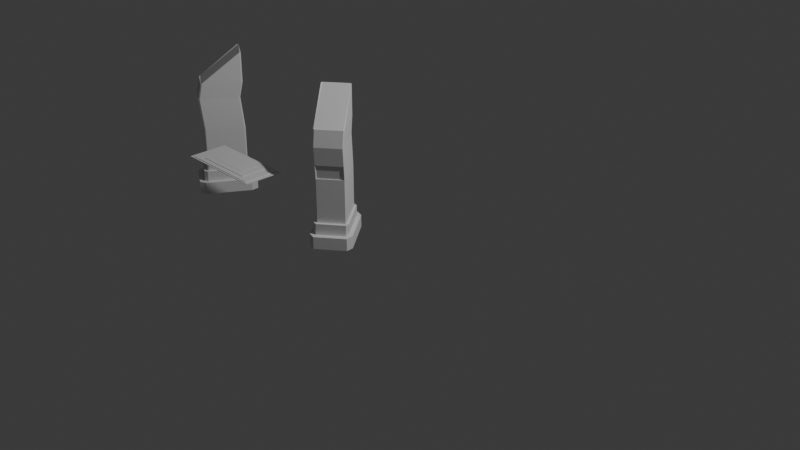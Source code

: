 # Source: Altar.blend  (saved by Blender 4.5.91; exported with 4.5.12 LTS)
import bpy
from mathutils import Matrix  # noqa: F401  (used for matrix-valued properties, if any)

bpy.ops.wm.read_factory_settings(use_empty=True)
scene = bpy.context.scene
scene.name = 'Scene'

# ---- collections
col_collection = bpy.data.collections.new('Collection'); scene.collection.children.link(col_collection)

# ---- world
world_world = bpy.data.worlds.new('World'); scene.world = world_world
world_world.use_nodes = True; world_world.node_tree.nodes.clear()
_N = world_world.node_tree.nodes; _L = world_world.node_tree.links
n0 = _N.new('ShaderNodeOutputWorld'); n0.name = 'World Output'; n0.location = (200, 100)
n1 = _N.new('ShaderNodeBackground'); n1.name = 'Background'; n1.location = (-200, 100)
n1.inputs[0].default_value = (0.05088, 0.05088, 0.05088, 1.0)
_L.new(n1.outputs[0], n0.inputs[0])
n0.is_active_output = True
world_world.color = (0.05088, 0.05088, 0.05088)
world_world.sun_shadow_jitter_overblur = 0.0

# ---- cameras
cam_camera = bpy.data.cameras.new('Camera')
cam_camera.clip_end = 100.0
cam_camera.ortho_scale = 7.314

# ---- lights
light_light = bpy.data.lights.new('Light', 'POINT')
light_light.energy = 1000.0
light_light.shadow_soft_size = 0.1

# ---- meshes
me_cube_001 = bpy.data.meshes.new('Cube.001')
me_cube_001.from_pydata([(-1.04, -0.4598, -0.05189), (-0.9552, -0.4223, 0.05189), (-1.04, 0.4598, -0.05189), (-0.9552, 0.4223, 0.05189), (1.04, -0.4598, -0.05189), (0.9552, -0.4223, 0.05189), (1.04, 0.4598, -0.05189), (0.9552, 0.4223, 0.05189), (-1.04, 0.4598, 0.05189), (1.04, 0.4598, 0.05189), (-0.693, -0.3064, 0.1612), (-0.693, 0.3064, 0.1612), (0.693, 0.3064, 0.1612), (0.693, -0.3064, 0.1612), (-0.9552, 0.4223, 0.1612), (0.9552, 0.4223, 0.1612), (-0.4723, -0.1681, 0.2401), (-0.4723, 0.2496, 0.2401), (0.4723, 0.2496, 0.2401), (0.4723, -0.1681, 0.2401), (-0.693, 0.3064, 0.2401), (0.693, 0.3064, 0.2401), (-0.4723, -0.1681, 0.2689), (-0.4723, 0.2496, 0.2689), (0.4723, 0.2496, 0.2689), (0.4723, -0.1681, 0.2689), (-0.8896, -0.4598, 0.05189), (-0.9553, -0.4224, 0.05189), (-1.04, -0.3933, 0.05189), (-1.04, -0.4598, 0.04438), (0.9553, -0.4224, 0.05189), (0.8896, -0.4598, 0.05189), (1.04, -0.4598, 0.04438), (1.04, -0.3933, 0.05189), (-0.9552, -0.3558, 0.1612), (-0.9552, -0.4223, 0.1537), (-0.8048, -0.4223, 0.1612), (-0.8488, -0.3753, 0.1612), (0.8488, -0.3753, 0.1612), (0.8048, -0.4223, 0.1612), (0.9552, -0.4223, 0.1537), (0.9552, -0.3558, 0.1612), (-0.693, -0.2399, 0.2401), (-0.693, -0.3064, 0.2326), (-0.5425, -0.3064, 0.2401), (-0.6062, -0.252, 0.2401), (0.6062, -0.252, 0.2401), (0.5425, -0.3064, 0.2401), (0.693, -0.3064, 0.2326), (0.693, -0.2399, 0.2401)], [], [(2, 8, 9, 6), (2, 6, 4, 0), (3, 7, 9, 8), (7, 3, 14, 15), (11, 12, 15, 14), (19, 18, 24, 25), (12, 11, 20, 21), (17, 18, 21, 20), (24, 23, 22, 25), (17, 16, 22, 23), (16, 19, 25, 22), (18, 17, 23, 24), (26, 27, 28, 29), (30, 31, 32, 33), (34, 35, 36, 37), (38, 39, 40, 41), (42, 43, 44, 45), (46, 47, 48, 49), (4, 32, 31, 26, 29, 0), (0, 29, 28, 8, 2), (5, 1, 27, 26, 31, 30), (1, 3, 8, 28, 27), (7, 5, 30, 33, 9), (6, 9, 33, 32, 4), (10, 11, 14, 34, 37), (3, 1, 35, 34, 14), (13, 10, 37, 36, 39, 38), (1, 5, 40, 39, 36, 35), (12, 13, 38, 41, 15), (5, 7, 15, 41, 40), (16, 17, 20, 42, 45), (11, 10, 43, 42, 20), (19, 16, 45, 44, 47, 46), (10, 13, 48, 47, 44, 43), (18, 19, 46, 49, 21), (13, 12, 21, 49, 48)])
_uv = me_cube_001.uv_layers.new(name='UVMap')
_uv.uv.foreach_set('vector', [0.375, 0.25, 0.625, 0.25, 0.625, 0.5, 0.375, 0.5, 0.125, 0.5, 0.375, 0.5, 0.375, 0.75, 0.125, 0.75, 0.8648, 0.5102, 0.6352, 0.5102, 0.625, 0.5, 0.875, 0.5, 0.6352, 0.5102, 0.8648, 0.5102, 0.8648, 0.5102, 0.6352, 0.5102, 0.8333, 0.5417, 0.6667, 0.5417, 0.6352, 0.5102, 0.8648, 0.5102, 0.6932, 0.6818, 0.6932, 0.5682, 0.6932, 0.5682, 0.6932, 0.6818, 0.6667, 0.5417, 0.8333, 0.5417, 0.8333, 0.5417, 0.6667, 0.5417, 0.8068, 0.5682, 0.6932, 0.5682, 0.6667, 0.5417, 0.8333, 0.5417, 0.6932, 0.5682, 0.8068, 0.5682, 0.8068, 0.6818, 0.6932, 0.6818, 0.8068, 0.5682, 0.8068, 0.6818, 0.8068, 0.6818, 0.8068, 0.5682, 0.8068, 0.6818, 0.6932, 0.6818, 0.6932, 0.6818, 0.8068, 0.6818, 0.6932, 0.5682, 0.8068, 0.5682, 0.8068, 0.5682, 0.6932, 0.5682, 0.625, 0.9819, 0.8648, 0.7398, 0.875, 0.7319, 0.6069, 0.9953, 0.6352, 0.7398, 0.6257, 0.7674, 0.6069, 0.75, 0.625, 0.7319, 0.8648, 0.7217, 0.8648, 0.7398, 0.8467, 0.7398, 0.852, 0.727, 0.648, 0.727, 0.6533, 0.7398, 0.6352, 0.7398, 0.6352, 0.7217, 0.8333, 0.6902, 0.8333, 0.7083, 0.8152, 0.7083, 0.8229, 0.6979, 0.6771, 0.6979, 0.6848, 0.7083, 0.6667, 0.7083, 0.6667, 0.6902, 0.375, 0.75, 0.6069, 0.75, 0.6257, 0.7674, 0.625, 0.9819, 0.6069, 0.9953, 0.375, 1.0, 0.375, 0.0, 0.6069, 0.0, 0.625, 0.01808, 0.625, 0.25, 0.375, 0.25, 0.6352, 0.7398, 0.8648, 0.7398, 0.8648, 0.7398, 0.8569, 0.75, 0.6257, 0.7674, 0.6352, 0.7398, 0.8648, 0.7398, 0.8648, 0.5102, 0.875, 0.5, 0.875, 0.7319, 0.8648, 0.7398, 0.6352, 0.5102, 0.6352, 0.7398, 0.6352, 0.7398, 0.625, 0.7319, 0.625, 0.5, 0.375, 0.5, 0.625, 0.5, 0.625, 0.7319, 0.6069, 0.75, 0.375, 0.75, 0.8333, 0.7083, 0.8333, 0.5417, 0.8648, 0.5102, 0.8648, 0.7217, 0.852, 0.727, 0.8648, 0.5102, 0.8648, 0.7398, 0.8648, 0.7398, 0.8648, 0.7217, 0.8648, 0.5102, 0.6667, 0.7083, 0.8333, 0.7083, 0.852, 0.727, 0.8467, 0.7398, 0.6533, 0.7398, 0.648, 0.727, 0.8648, 0.7398, 0.6352, 0.7398, 0.6352, 0.7398, 0.6533, 0.7398, 0.8467, 0.7398, 0.8648, 0.7398, 0.6667, 0.5417, 0.6667, 0.7083, 0.648, 0.727, 0.6352, 0.7217, 0.6352, 0.5102, 0.6352, 0.7398, 0.6352, 0.5102, 0.6352, 0.5102, 0.6352, 0.7217, 0.6352, 0.7398, 0.8068, 0.6818, 0.8068, 0.5682, 0.8333, 0.5417, 0.8333, 0.6902, 0.8229, 0.6979, 0.8333, 0.5417, 0.8333, 0.7083, 0.8333, 0.7083, 0.8333, 0.6902, 0.8333, 0.5417, 0.6932, 0.6818, 0.8068, 0.6818, 0.8229, 0.6979, 0.8152, 0.7083, 0.6848, 0.7083, 0.6771, 0.6979, 0.8333, 0.7083, 0.6667, 0.7083, 0.6667, 0.7083, 0.6848, 0.7083, 0.8152, 0.7083, 0.8333, 0.7083, 0.6932, 0.5682, 0.6932, 0.6818, 0.6771, 0.6979, 0.6667, 0.6902, 0.6667, 0.5417, 0.6667, 0.7083, 0.6667, 0.5417, 0.6667, 0.5417, 0.6667, 0.6902, 0.6667, 0.7083])
me_cube_001.update()
me_cube_002 = bpy.data.meshes.new('Cube.002')
me_cube_002.from_pydata([(-0.707, -0.8161, -0.5109), (-0.8161, -0.707, -0.5109), (-1.0, -0.7832, 1.0), (-0.7832, -1.0, 1.0), (-0.8161, 0.707, -0.5109), (-0.707, 0.8161, -0.5109), (-0.7832, 1.0, 1.0), (-1.0, 0.7832, 1.0), (0.8161, -0.707, -0.5109), (0.707, -0.8161, -0.5109), (0.7832, -1.0, 1.0), (1.0, -0.7832, 1.0), (0.707, 0.8161, -0.5109), (0.8161, 0.707, -0.5109), (1.0, 0.7832, 1.0), (0.7832, 1.0, 1.0), (-1.0, -0.7832, -0.5109), (-0.7832, -1.0, -0.5109), (-0.7832, 1.0, -0.5109), (-1.0, 0.7832, -0.5109), (1.0, 0.7832, -0.5109), (0.7832, 1.0, -0.5109), (0.7832, -1.0, -0.5109), (1.0, -0.7832, -0.5109), (-1.0, -0.7832, -0.5109), (-0.7832, -1.0, -0.5109), (-0.7832, 1.0, -0.5109), (-1.0, 0.7832, -0.5109), (1.0, 0.7832, -0.5109), (0.7832, 1.0, -0.5109), (0.7832, -1.0, -0.5109), (1.0, -0.7832, -0.5109), (-0.8161, -0.707, -1.853), (-0.707, -0.8161, -1.853), (-0.707, 0.8161, -1.853), (-0.8161, 0.707, -1.853), (0.8161, 0.707, -1.853), (0.707, 0.8161, -1.853), (0.707, -0.8161, -1.853), (0.8161, -0.707, -1.853), (-0.7018, -0.6596, -1.853), (-0.6596, -0.7018, -1.853), (-0.6596, 0.7018, -1.853), (-0.7018, 0.6596, -1.853), (0.7018, 0.6596, -1.853), (0.6596, 0.7018, -1.853), (0.6596, -0.7018, -1.853), (0.7018, -0.6596, -1.853), (-0.8161, -0.707, -1.853), (-0.707, -0.8161, -1.853), (-0.707, 0.8161, -1.853), (-0.8161, 0.707, -1.853), (0.8161, 0.707, -1.853), (0.707, 0.8161, -1.853), (0.707, -0.8161, -1.853), (0.8161, -0.707, -1.853), (-0.7018, -0.6596, -13.15), (-0.6596, -0.7018, -13.15), (-0.6596, 0.7018, -13.15), (-0.7018, 0.6596, -13.15), (0.7018, 0.6596, -13.15), (0.6596, 0.7018, -13.15), (0.6596, -0.7018, -13.15), (0.7018, -0.6596, -13.15), (-0.6596, -0.7018, -13.15), (-0.6596, 0.7018, -13.15), (-0.7018, 0.6596, -13.15), (0.7018, 0.6596, -13.15), (0.6596, 0.7018, -13.15), (0.6596, -0.7018, -13.15), (0.7018, -0.6596, -13.15), (0.7018, 0.6596, -16.86), (0.6596, 0.7018, -16.86), (0.6596, -0.7018, -16.86), (0.7018, -0.6596, -16.86), (-0.7018, 0.6596, -7.214), (-0.8132, 0.6835, -11.17), (-0.8132, -0.6358, -11.17), (-0.7018, -0.6596, -7.214), (0.7018, 0.6596, -7.214), (0.5904, 0.6835, -11.17), (0.5482, 0.7257, -11.17), (0.6596, 0.7018, -7.214), (-0.7711, -0.6779, -11.17), (-0.6596, -0.7018, -7.214), (0.5482, -0.6779, -11.17), (0.6596, -0.7018, -7.214), (-0.7711, 0.7257, -11.17), (-0.6596, 0.7018, -7.214), (0.5904, -0.6358, -11.17), (0.7018, -0.6596, -7.214), (-0.8132, 0.6835, -11.17), (-0.8132, -0.6358, -11.17), (-0.7518, 0.6704, -8.991), (-0.7518, -0.6489, -8.991), (0.6517, 0.6704, -8.991), (0.6096, 0.7125, -8.991), (-0.7097, -0.691, -8.991), (0.6096, -0.691, -8.991), (-0.7097, 0.7125, -8.991), (0.6517, -0.6489, -8.991), (-0.7518, -0.6489, -8.991), (-0.7018, -0.6596, -7.214), (-0.7018, 0.6596, -7.214), (-0.7518, 0.6704, -8.991), (-0.7228, -0.6057, -8.952), (-0.6752, -0.6159, -7.262), (-0.6752, 0.6164, -7.262), (-0.7228, 0.6266, -8.952), (-0.7018, 0.6596, -7.214), (-0.6752, 0.6164, -7.262), (-0.703, 0.5598, -7.257), (-0.6752, -0.6159, -7.262), (-0.7018, -0.6596, -7.214), (-0.703, -0.5593, -7.257), (-0.7228, 0.6266, -8.952), (-0.7518, 0.6704, -8.991), (-0.7506, 0.57, -8.947), (-0.7518, -0.6489, -8.991), (-0.7228, -0.6057, -8.952), (-0.7506, -0.5491, -8.947)], [], [(17, 3, 2, 16), (6, 18, 19, 7), (14, 20, 21, 15), (10, 22, 23, 11), (4, 5, 34, 35), (16, 2, 7, 19), (22, 10, 3, 17), (14, 15, 6, 7, 2, 3, 10, 11), (18, 6, 15, 21), (20, 14, 11, 23), (24, 25, 17, 16), (26, 27, 19, 18), (28, 29, 21, 20), (30, 31, 23, 22), (27, 24, 16, 19), (29, 26, 18, 21), (31, 28, 20, 23), (25, 30, 22, 17), (1, 0, 25, 24), (5, 4, 27, 26), (13, 12, 29, 28), (9, 8, 31, 30), (4, 1, 24, 27), (12, 5, 26, 29), (8, 13, 28, 31), (0, 9, 30, 25), (36, 39, 55, 52), (13, 8, 39, 36), (1, 4, 35, 32), (12, 13, 36, 37), (0, 1, 32, 33), (9, 0, 33, 38), (5, 12, 37, 34), (8, 9, 38, 39), (77, 76, 59, 56), (32, 35, 51, 48), (37, 36, 52, 53), (33, 32, 48, 49), (38, 33, 49, 54), (34, 37, 53, 50), (39, 38, 54, 55), (35, 34, 50, 51), (40, 41, 49, 48), (42, 43, 51, 50), (44, 45, 53, 52), (46, 47, 55, 54), (43, 40, 48, 51), (45, 42, 50, 53), (47, 44, 52, 55), (41, 46, 54, 49), (60, 63, 70, 67), (81, 80, 60, 61), (83, 77, 56, 57), (85, 83, 57, 62), (87, 81, 61, 58), (89, 85, 62, 63), (76, 87, 58, 59), (80, 89, 63, 60), (65, 68, 72), (56, 59, 66), (61, 60, 67, 68), (57, 56, 64), (62, 57, 64, 69), (58, 61, 68, 65), (63, 62, 69, 70), (59, 58, 65, 66), (66, 65, 72, 71, 74, 73, 57, 56), (70, 69, 73, 74), (67, 70, 74, 71), (68, 67, 71, 72), (69, 64, 57, 73), (44, 47, 90, 79), (95, 100, 89, 80), (43, 42, 88, 75), (93, 99, 87, 76), (47, 46, 86, 90), (100, 98, 85, 89), (42, 45, 82, 88), (99, 96, 81, 87), (46, 41, 84, 86), (98, 97, 83, 85), (41, 40, 78, 84), (97, 94, 77, 83), (45, 44, 79, 82), (96, 95, 80, 81), (40, 43, 75, 78), (93, 76, 91, 104), (101, 104, 91, 92), (78, 75, 103, 102), (76, 77, 92, 91), (94, 78, 102, 101), (77, 94, 101, 92), (75, 93, 104, 103), (82, 79, 95, 96), (84, 78, 94, 97), (86, 84, 97, 98), (88, 82, 96, 99), (90, 86, 98, 100), (75, 88, 99, 93), (79, 90, 100, 95), (106, 107, 108, 105), (109, 110, 111), (112, 113, 114), (115, 116, 117), (118, 119, 120), (118, 113, 112, 119), (109, 116, 115, 110), (112, 114, 111, 110, 107, 106), (109, 111, 114, 113, 102, 103), (110, 115, 108, 107), (116, 109, 103, 104), (119, 112, 106, 105), (113, 118, 101, 102), (115, 117, 120, 119, 105, 108), (118, 120, 117, 116, 104, 101)])
_uv = me_cube_002.uv_layers.new(name='UVMap')
_uv.uv.foreach_set('vector', [0.375, 0.0, 0.625, 0.0, 0.625, 0.0271, 0.375, 0.0271, 0.625, 0.2771, 0.375, 0.2771, 0.375, 0.2229, 0.625, 0.2229, 0.625, 0.5271, 0.375, 0.5271, 0.3593, 0.4886, 0.6407, 0.4886, 0.6407, 0.7614, 0.3593, 0.7614, 0.375, 0.7229, 0.625, 0.7229, 0.1484, 0.5364, 0.1623, 0.5225, 0.1623, 0.5225, 0.1484, 0.5364, 0.375, 0.0271, 0.625, 0.0271, 0.625, 0.2229, 0.375, 0.2229, 0.3593, 0.7614, 0.6407, 0.7614, 0.625, 0.9729, 0.375, 0.9729, 0.625, 0.5271, 0.6407, 0.4886, 0.8479, 0.5, 0.875, 0.5271, 0.875, 0.7229, 0.8479, 0.75, 0.6407, 0.7614, 0.625, 0.7229, 0.375, 0.2771, 0.625, 0.2771, 0.6407, 0.4886, 0.3593, 0.4886, 0.375, 0.5271, 0.625, 0.5271, 0.625, 0.7229, 0.375, 0.7229, 0.125, 0.7229, 0.1521, 0.75, 0.1521, 0.75, 0.125, 0.7229, 0.1521, 0.5, 0.125, 0.5271, 0.125, 0.5271, 0.1521, 0.5, 0.375, 0.5271, 0.3593, 0.4886, 0.3593, 0.4886, 0.375, 0.5271, 0.3593, 0.7614, 0.375, 0.7229, 0.375, 0.7229, 0.3593, 0.7614, 0.125, 0.5271, 0.125, 0.7229, 0.125, 0.7229, 0.125, 0.5271, 0.3593, 0.4886, 0.1521, 0.5, 0.1521, 0.5, 0.3593, 0.4886, 0.375, 0.7229, 0.375, 0.5271, 0.375, 0.5271, 0.375, 0.7229, 0.1521, 0.75, 0.3593, 0.7614, 0.3593, 0.7614, 0.1521, 0.75, 0.1484, 0.7136, 0.1623, 0.7275, 0.1521, 0.75, 0.125, 0.7229, 0.1623, 0.5225, 0.1484, 0.5364, 0.125, 0.5271, 0.1521, 0.5, 0.3554, 0.5335, 0.3452, 0.5165, 0.3593, 0.4886, 0.375, 0.5271, 0.3452, 0.7335, 0.3554, 0.7165, 0.375, 0.7229, 0.3593, 0.7614, 0.1484, 0.5364, 0.1484, 0.7136, 0.125, 0.7229, 0.125, 0.5271, 0.3452, 0.5165, 0.1623, 0.5225, 0.1521, 0.5, 0.3593, 0.4886, 0.3554, 0.7165, 0.3554, 0.5335, 0.375, 0.5271, 0.375, 0.7229, 0.1623, 0.7275, 0.3452, 0.7335, 0.3593, 0.7614, 0.1521, 0.75, 0.3554, 0.5335, 0.3554, 0.7165, 0.3554, 0.7165, 0.3554, 0.5335, 0.3554, 0.5335, 0.3554, 0.7165, 0.3554, 0.7165, 0.3554, 0.5335, 0.1484, 0.7136, 0.1484, 0.5364, 0.1484, 0.5364, 0.1484, 0.7136, 0.3452, 0.5165, 0.3554, 0.5335, 0.3554, 0.5335, 0.3452, 0.5165, 0.1623, 0.7275, 0.1484, 0.7136, 0.1484, 0.7136, 0.1623, 0.7275, 0.3452, 0.7335, 0.1623, 0.7275, 0.1623, 0.7275, 0.3452, 0.7335, 0.1623, 0.5225, 0.3452, 0.5165, 0.3452, 0.5165, 0.1623, 0.5225, 0.3554, 0.7165, 0.3452, 0.7335, 0.3452, 0.7335, 0.3554, 0.7165, 0.1631, 0.7078, 0.1631, 0.5422, 0.1631, 0.5422, 0.1631, 0.7078, 0.1484, 0.7136, 0.1484, 0.5364, 0.1484, 0.5364, 0.1484, 0.7136, 0.3452, 0.5165, 0.3554, 0.5335, 0.3554, 0.5335, 0.3452, 0.5165, 0.1623, 0.7275, 0.1484, 0.7136, 0.1484, 0.7136, 0.1623, 0.7275, 0.3452, 0.7335, 0.1623, 0.7275, 0.1623, 0.7275, 0.3452, 0.7335, 0.1623, 0.5225, 0.3452, 0.5165, 0.3452, 0.5165, 0.1623, 0.5225, 0.3554, 0.7165, 0.3452, 0.7335, 0.3452, 0.7335, 0.3554, 0.7165, 0.1484, 0.5364, 0.1623, 0.5225, 0.1623, 0.5225, 0.1484, 0.5364, 0.1631, 0.7078, 0.1685, 0.7132, 0.1623, 0.7275, 0.1484, 0.7136, 0.1685, 0.5368, 0.1631, 0.5422, 0.1484, 0.5364, 0.1623, 0.5225, 0.3422, 0.5387, 0.3376, 0.5327, 0.3452, 0.5165, 0.3554, 0.5335, 0.3376, 0.7173, 0.3422, 0.7113, 0.3554, 0.7165, 0.3452, 0.7335, 0.1631, 0.5422, 0.1631, 0.7078, 0.1484, 0.7136, 0.1484, 0.5364, 0.3376, 0.5327, 0.1685, 0.5368, 0.1623, 0.5225, 0.3452, 0.5165, 0.3422, 0.7113, 0.3422, 0.5387, 0.3554, 0.5335, 0.3554, 0.7165, 0.1685, 0.7132, 0.3376, 0.7173, 0.3452, 0.7335, 0.1623, 0.7275, 0.3422, 0.5387, 0.3422, 0.7113, 0.3422, 0.7113, 0.3422, 0.5387, 0.3376, 0.5327, 0.3422, 0.5387, 0.3422, 0.5387, 0.3376, 0.5327, 0.1685, 0.7132, 0.1631, 0.7078, 0.1631, 0.7078, 0.1685, 0.7132, 0.3376, 0.7173, 0.1685, 0.7132, 0.1685, 0.7132, 0.3376, 0.7173, 0.1685, 0.5368, 0.3376, 0.5327, 0.3376, 0.5327, 0.1685, 0.5368, 0.3422, 0.7113, 0.3376, 0.7173, 0.3376, 0.7173, 0.3422, 0.7113, 0.1631, 0.5422, 0.1685, 0.5368, 0.1685, 0.5368, 0.1631, 0.5422, 0.3422, 0.5387, 0.3422, 0.7113, 0.3422, 0.7113, 0.3422, 0.5387, 0.1685, 0.5368, 0.3376, 0.5327, 0.3376, 0.5327, 0.1631, 0.7078, 0.1631, 0.5422, 0.1631, 0.5422, 0.3376, 0.5327, 0.3422, 0.5387, 0.3422, 0.5387, 0.3376, 0.5327, 0.1685, 0.7132, 0.1631, 0.7078, 0.1685, 0.7132, 0.3376, 0.7173, 0.1685, 0.7132, 0.1685, 0.7132, 0.3376, 0.7173, 0.1685, 0.5368, 0.3376, 0.5327, 0.3376, 0.5327, 0.1685, 0.5368, 0.3422, 0.7113, 0.3376, 0.7173, 0.3376, 0.7173, 0.3422, 0.7113, 0.1631, 0.5422, 0.1685, 0.5368, 0.1685, 0.5368, 0.1631, 0.5422, 0.1631, 0.5422, 0.1685, 0.5368, 0.3376, 0.5327, 0.3422, 0.5387, 0.3422, 0.7113, 0.3376, 0.7173, 0.1685, 0.7132, 0.1631, 0.7078, 0.3422, 0.7113, 0.3376, 0.7173, 0.3376, 0.7173, 0.3422, 0.7113, 0.3422, 0.5387, 0.3422, 0.7113, 0.3422, 0.7113, 0.3422, 0.5387, 0.3376, 0.5327, 0.3422, 0.5387, 0.3422, 0.5387, 0.3376, 0.5327, 0.3376, 0.7173, 0.1685, 0.7132, 0.1685, 0.7132, 0.3376, 0.7173, 0.3422, 0.5387, 0.3422, 0.7113, 0.3422, 0.7113, 0.3422, 0.5387, 0.3422, 0.5387, 0.3422, 0.7113, 0.3422, 0.7113, 0.3422, 0.5387, 0.1631, 0.5422, 0.1685, 0.5368, 0.1685, 0.5368, 0.1631, 0.5422, 0.1631, 0.5422, 0.1685, 0.5368, 0.1685, 0.5368, 0.1631, 0.5422, 0.3422, 0.7113, 0.3376, 0.7173, 0.3376, 0.7173, 0.3422, 0.7113, 0.3422, 0.7113, 0.3376, 0.7173, 0.3376, 0.7173, 0.3422, 0.7113, 0.1685, 0.5368, 0.3376, 0.5327, 0.3376, 0.5327, 0.1685, 0.5368, 0.1685, 0.5368, 0.3376, 0.5327, 0.3376, 0.5327, 0.1685, 0.5368, 0.3376, 0.7173, 0.1685, 0.7132, 0.1685, 0.7132, 0.3376, 0.7173, 0.3376, 0.7173, 0.1685, 0.7132, 0.1685, 0.7132, 0.3376, 0.7173, 0.1685, 0.7132, 0.1631, 0.7078, 0.1631, 0.7078, 0.1685, 0.7132, 0.1685, 0.7132, 0.1631, 0.7078, 0.1631, 0.7078, 0.1685, 0.7132, 0.3376, 0.5327, 0.3422, 0.5387, 0.3422, 0.5387, 0.3376, 0.5327, 0.3376, 0.5327, 0.3422, 0.5387, 0.3422, 0.5387, 0.3376, 0.5327, 0.1631, 0.7078, 0.1631, 0.5422, 0.1631, 0.5422, 0.1631, 0.7078, 0.1631, 0.5422, 0.1631, 0.5422, 0.1631, 0.5422, 0.1631, 0.5422, 0.1631, 0.7078, 0.1631, 0.5422, 0.1631, 0.5422, 0.1631, 0.7078, 0.1631, 0.7078, 0.1631, 0.5422, 0.1631, 0.5422, 0.1631, 0.7078, 0.1631, 0.5422, 0.1631, 0.7078, 0.1631, 0.7078, 0.1631, 0.5422, 0.1631, 0.7078, 0.1631, 0.7078, 0.1631, 0.7078, 0.1631, 0.7078, 0.1631, 0.7078, 0.1631, 0.7078, 0.1631, 0.7078, 0.1631, 0.7078, 0.1631, 0.5422, 0.1631, 0.5422, 0.1631, 0.5422, 0.1631, 0.5422, 0.3376, 0.5327, 0.3422, 0.5387, 0.3422, 0.5387, 0.3376, 0.5327, 0.1685, 0.7132, 0.1631, 0.7078, 0.1631, 0.7078, 0.1685, 0.7132, 0.3376, 0.7173, 0.1685, 0.7132, 0.1685, 0.7132, 0.3376, 0.7173, 0.1685, 0.5368, 0.3376, 0.5327, 0.3376, 0.5327, 0.1685, 0.5368, 0.3422, 0.7113, 0.3376, 0.7173, 0.3376, 0.7173, 0.3422, 0.7113, 0.1631, 0.5422, 0.1685, 0.5368, 0.1685, 0.5368, 0.1631, 0.5422, 0.3422, 0.5387, 0.3422, 0.7113, 0.3422, 0.7113, 0.3422, 0.5387, 0.1631, 0.7024, 0.1631, 0.5476, 0.1631, 0.5476, 0.1631, 0.7024, 0.1631, 0.5422, 0.1631, 0.5476, 0.1631, 0.5547, 0.1631, 0.7024, 0.1631, 0.7077, 0.1631, 0.6953, 0.1631, 0.5476, 0.1631, 0.5422, 0.1631, 0.5547, 0.1631, 0.7078, 0.1631, 0.7024, 0.1631, 0.6953, 0.1631, 0.7078, 0.1631, 0.7077, 0.1631, 0.7024, 0.1631, 0.7024, 0.1631, 0.5422, 0.1631, 0.5422, 0.1631, 0.5476, 0.1631, 0.5476, 0.1631, 0.7024, 0.1631, 0.6953, 0.1631, 0.5547, 0.1631, 0.5476, 0.1631, 0.5476, 0.1631, 0.7024, 0.1631, 0.5422, 0.1631, 0.5547, 0.1631, 0.6953, 0.1631, 0.7077, 0.1631, 0.7078, 0.1631, 0.5422, 0.1631, 0.5476, 0.1631, 0.5476, 0.1631, 0.5476, 0.1631, 0.5476, 0.1631, 0.5422, 0.1631, 0.5422, 0.1631, 0.5422, 0.1631, 0.5422, 0.1631, 0.7024, 0.1631, 0.7024, 0.1631, 0.7024, 0.1631, 0.7024, 0.1631, 0.7077, 0.1631, 0.7078, 0.1631, 0.7078, 0.1631, 0.7078, 0.1631, 0.5476, 0.1631, 0.5547, 0.1631, 0.6953, 0.1631, 0.7024, 0.1631, 0.7024, 0.1631, 0.5476, 0.1631, 0.7078, 0.1631, 0.6953, 0.1631, 0.5547, 0.1631, 0.5422, 0.1631, 0.5422, 0.1631, 0.7078])
me_cube_002.update()
me_cube_003 = bpy.data.meshes.new('Cube.003')
me_cube_003.from_pydata([(-0.707, -0.8161, -0.5109), (-0.8161, -0.707, -0.5109), (-1.0, -0.7832, 1.0), (-0.7832, -1.0, 1.0), (-0.8161, 0.707, -0.5109), (-0.707, 0.8161, -0.5109), (-0.7832, 1.0, 1.0), (-1.0, 0.7832, 1.0), (0.8161, -0.707, -0.5109), (0.707, -0.8161, -0.5109), (0.7832, -1.0, 1.0), (1.0, -0.7832, 1.0), (0.707, 0.8161, -0.5109), (0.8161, 0.707, -0.5109), (1.0, 0.7832, 1.0), (0.7832, 1.0, 1.0), (-1.0, -0.7832, -0.5109), (-0.7832, -1.0, -0.5109), (-0.7832, 1.0, -0.5109), (-1.0, 0.7832, -0.5109), (1.0, 0.7832, -0.5109), (0.7832, 1.0, -0.5109), (0.7832, -1.0, -0.5109), (1.0, -0.7832, -0.5109), (-1.0, -0.7832, -0.5109), (-0.7832, -1.0, -0.5109), (-0.7832, 1.0, -0.5109), (-1.0, 0.7832, -0.5109), (1.0, 0.7832, -0.5109), (0.7832, 1.0, -0.5109), (0.7832, -1.0, -0.5109), (1.0, -0.7832, -0.5109), (-0.8161, -0.707, -1.853), (-0.707, -0.8161, -1.853), (-0.707, 0.8161, -1.853), (-0.8161, 0.707, -1.853), (0.8161, 0.707, -1.853), (0.707, 0.8161, -1.853), (0.707, -0.8161, -1.853), (0.8161, -0.707, -1.853), (-0.7018, -0.6596, -1.853), (-0.6596, -0.7018, -1.853), (-0.6596, 0.7018, -1.853), (-0.7018, 0.6596, -1.853), (0.7018, 0.6596, -1.853), (0.6596, 0.7018, -1.853), (0.6596, -0.7018, -1.853), (0.7018, -0.6596, -1.853), (-0.8161, -0.707, -1.853), (-0.707, -0.8161, -1.853), (-0.707, 0.8161, -1.853), (-0.8161, 0.707, -1.853), (0.8161, 0.707, -1.853), (0.707, 0.8161, -1.853), (0.707, -0.8161, -1.853), (0.8161, -0.707, -1.853), (-0.7018, -0.6596, -13.15), (-0.6596, -0.7018, -13.15), (-0.6596, 0.7018, -13.15), (-0.7018, 0.6596, -13.15), (0.7018, 0.6596, -13.15), (0.6596, 0.7018, -13.15), (0.6596, -0.7018, -13.15), (0.7018, -0.6596, -13.15), (-0.6596, -0.7018, -13.15), (-0.6596, 0.7018, -13.15), (-0.7018, 0.6596, -13.15), (0.7018, 0.6596, -13.15), (0.6596, 0.7018, -13.15), (0.6596, -0.7018, -13.15), (0.7018, -0.6596, -13.15), (0.7018, 0.6596, -16.86), (0.6596, 0.7018, -16.86), (0.6596, -0.7018, -16.86), (0.7018, -0.6596, -16.86), (-0.7018, 0.6596, -7.214), (-0.8132, 0.6835, -11.17), (-0.8132, -0.6358, -11.17), (-0.7018, -0.6596, -7.214), (0.7018, 0.6596, -7.214), (0.5904, 0.6835, -11.17), (0.5482, 0.7257, -11.17), (0.6596, 0.7018, -7.214), (-0.7711, -0.6779, -11.17), (-0.6596, -0.7018, -7.214), (0.5482, -0.6779, -11.17), (0.6596, -0.7018, -7.214), (-0.7711, 0.7257, -11.17), (-0.6596, 0.7018, -7.214), (0.5904, -0.6358, -11.17), (0.7018, -0.6596, -7.214), (-0.8132, 0.6835, -11.17), (-0.8132, -0.6358, -11.17), (-0.7518, 0.6704, -8.991), (-0.7518, -0.6489, -8.991), (0.6517, 0.6704, -8.991), (0.6096, 0.7125, -8.991), (-0.7097, -0.691, -8.991), (0.6096, -0.691, -8.991), (-0.7097, 0.7125, -8.991), (0.6517, -0.6489, -8.991), (-0.7518, -0.6489, -8.991), (-0.7018, -0.6596, -7.214), (-0.7018, 0.6596, -7.214), (-0.7518, 0.6704, -8.991), (-0.7228, -0.6057, -8.952), (-0.6752, -0.6159, -7.262), (-0.6752, 0.6164, -7.262), (-0.7228, 0.6266, -8.952), (-0.7018, 0.6596, -7.214), (-0.6752, 0.6164, -7.262), (-0.703, 0.5598, -7.257), (-0.6752, -0.6159, -7.262), (-0.7018, -0.6596, -7.214), (-0.703, -0.5593, -7.257), (-0.7228, 0.6266, -8.952), (-0.7518, 0.6704, -8.991), (-0.7506, 0.57, -8.947), (-0.7518, -0.6489, -8.991), (-0.7228, -0.6057, -8.952), (-0.7506, -0.5491, -8.947)], [], [(17, 3, 2, 16), (6, 18, 19, 7), (14, 20, 21, 15), (10, 22, 23, 11), (4, 5, 34, 35), (16, 2, 7, 19), (22, 10, 3, 17), (14, 15, 6, 7, 2, 3, 10, 11), (18, 6, 15, 21), (20, 14, 11, 23), (24, 25, 17, 16), (26, 27, 19, 18), (28, 29, 21, 20), (30, 31, 23, 22), (27, 24, 16, 19), (29, 26, 18, 21), (31, 28, 20, 23), (25, 30, 22, 17), (1, 0, 25, 24), (5, 4, 27, 26), (13, 12, 29, 28), (9, 8, 31, 30), (4, 1, 24, 27), (12, 5, 26, 29), (8, 13, 28, 31), (0, 9, 30, 25), (36, 39, 55, 52), (13, 8, 39, 36), (1, 4, 35, 32), (12, 13, 36, 37), (0, 1, 32, 33), (9, 0, 33, 38), (5, 12, 37, 34), (8, 9, 38, 39), (77, 76, 59, 56), (32, 35, 51, 48), (37, 36, 52, 53), (33, 32, 48, 49), (38, 33, 49, 54), (34, 37, 53, 50), (39, 38, 54, 55), (35, 34, 50, 51), (40, 41, 49, 48), (42, 43, 51, 50), (44, 45, 53, 52), (46, 47, 55, 54), (43, 40, 48, 51), (45, 42, 50, 53), (47, 44, 52, 55), (41, 46, 54, 49), (60, 63, 70, 67), (81, 80, 60, 61), (83, 77, 56, 57), (85, 83, 57, 62), (87, 81, 61, 58), (89, 85, 62, 63), (76, 87, 58, 59), (80, 89, 63, 60), (65, 68, 72), (56, 59, 66), (61, 60, 67, 68), (57, 56, 64), (62, 57, 64, 69), (58, 61, 68, 65), (63, 62, 69, 70), (59, 58, 65, 66), (66, 65, 72, 71, 74, 73, 57, 56), (70, 69, 73, 74), (67, 70, 74, 71), (68, 67, 71, 72), (69, 64, 57, 73), (44, 47, 90, 79), (95, 100, 89, 80), (43, 42, 88, 75), (93, 99, 87, 76), (47, 46, 86, 90), (100, 98, 85, 89), (42, 45, 82, 88), (99, 96, 81, 87), (46, 41, 84, 86), (98, 97, 83, 85), (41, 40, 78, 84), (97, 94, 77, 83), (45, 44, 79, 82), (96, 95, 80, 81), (40, 43, 75, 78), (93, 76, 91, 104), (101, 104, 91, 92), (78, 75, 103, 102), (76, 77, 92, 91), (94, 78, 102, 101), (77, 94, 101, 92), (75, 93, 104, 103), (82, 79, 95, 96), (84, 78, 94, 97), (86, 84, 97, 98), (88, 82, 96, 99), (90, 86, 98, 100), (75, 88, 99, 93), (79, 90, 100, 95), (106, 107, 108, 105), (109, 110, 111), (112, 113, 114), (115, 116, 117), (118, 119, 120), (118, 113, 112, 119), (109, 116, 115, 110), (112, 114, 111, 110, 107, 106), (109, 111, 114, 113, 102, 103), (110, 115, 108, 107), (116, 109, 103, 104), (119, 112, 106, 105), (113, 118, 101, 102), (115, 117, 120, 119, 105, 108), (118, 120, 117, 116, 104, 101)])
_uv = me_cube_003.uv_layers.new(name='UVMap')
_uv.uv.foreach_set('vector', [0.375, 0.0, 0.625, 0.0, 0.625, 0.0271, 0.375, 0.0271, 0.625, 0.2771, 0.375, 0.2771, 0.375, 0.2229, 0.625, 0.2229, 0.625, 0.5271, 0.375, 0.5271, 0.3593, 0.4886, 0.6407, 0.4886, 0.6407, 0.7614, 0.3593, 0.7614, 0.375, 0.7229, 0.625, 0.7229, 0.1484, 0.5364, 0.1623, 0.5225, 0.1623, 0.5225, 0.1484, 0.5364, 0.375, 0.0271, 0.625, 0.0271, 0.625, 0.2229, 0.375, 0.2229, 0.3593, 0.7614, 0.6407, 0.7614, 0.625, 0.9729, 0.375, 0.9729, 0.625, 0.5271, 0.6407, 0.4886, 0.8479, 0.5, 0.875, 0.5271, 0.875, 0.7229, 0.8479, 0.75, 0.6407, 0.7614, 0.625, 0.7229, 0.375, 0.2771, 0.625, 0.2771, 0.6407, 0.4886, 0.3593, 0.4886, 0.375, 0.5271, 0.625, 0.5271, 0.625, 0.7229, 0.375, 0.7229, 0.125, 0.7229, 0.1521, 0.75, 0.1521, 0.75, 0.125, 0.7229, 0.1521, 0.5, 0.125, 0.5271, 0.125, 0.5271, 0.1521, 0.5, 0.375, 0.5271, 0.3593, 0.4886, 0.3593, 0.4886, 0.375, 0.5271, 0.3593, 0.7614, 0.375, 0.7229, 0.375, 0.7229, 0.3593, 0.7614, 0.125, 0.5271, 0.125, 0.7229, 0.125, 0.7229, 0.125, 0.5271, 0.3593, 0.4886, 0.1521, 0.5, 0.1521, 0.5, 0.3593, 0.4886, 0.375, 0.7229, 0.375, 0.5271, 0.375, 0.5271, 0.375, 0.7229, 0.1521, 0.75, 0.3593, 0.7614, 0.3593, 0.7614, 0.1521, 0.75, 0.1484, 0.7136, 0.1623, 0.7275, 0.1521, 0.75, 0.125, 0.7229, 0.1623, 0.5225, 0.1484, 0.5364, 0.125, 0.5271, 0.1521, 0.5, 0.3554, 0.5335, 0.3452, 0.5165, 0.3593, 0.4886, 0.375, 0.5271, 0.3452, 0.7335, 0.3554, 0.7165, 0.375, 0.7229, 0.3593, 0.7614, 0.1484, 0.5364, 0.1484, 0.7136, 0.125, 0.7229, 0.125, 0.5271, 0.3452, 0.5165, 0.1623, 0.5225, 0.1521, 0.5, 0.3593, 0.4886, 0.3554, 0.7165, 0.3554, 0.5335, 0.375, 0.5271, 0.375, 0.7229, 0.1623, 0.7275, 0.3452, 0.7335, 0.3593, 0.7614, 0.1521, 0.75, 0.3554, 0.5335, 0.3554, 0.7165, 0.3554, 0.7165, 0.3554, 0.5335, 0.3554, 0.5335, 0.3554, 0.7165, 0.3554, 0.7165, 0.3554, 0.5335, 0.1484, 0.7136, 0.1484, 0.5364, 0.1484, 0.5364, 0.1484, 0.7136, 0.3452, 0.5165, 0.3554, 0.5335, 0.3554, 0.5335, 0.3452, 0.5165, 0.1623, 0.7275, 0.1484, 0.7136, 0.1484, 0.7136, 0.1623, 0.7275, 0.3452, 0.7335, 0.1623, 0.7275, 0.1623, 0.7275, 0.3452, 0.7335, 0.1623, 0.5225, 0.3452, 0.5165, 0.3452, 0.5165, 0.1623, 0.5225, 0.3554, 0.7165, 0.3452, 0.7335, 0.3452, 0.7335, 0.3554, 0.7165, 0.1631, 0.7078, 0.1631, 0.5422, 0.1631, 0.5422, 0.1631, 0.7078, 0.1484, 0.7136, 0.1484, 0.5364, 0.1484, 0.5364, 0.1484, 0.7136, 0.3452, 0.5165, 0.3554, 0.5335, 0.3554, 0.5335, 0.3452, 0.5165, 0.1623, 0.7275, 0.1484, 0.7136, 0.1484, 0.7136, 0.1623, 0.7275, 0.3452, 0.7335, 0.1623, 0.7275, 0.1623, 0.7275, 0.3452, 0.7335, 0.1623, 0.5225, 0.3452, 0.5165, 0.3452, 0.5165, 0.1623, 0.5225, 0.3554, 0.7165, 0.3452, 0.7335, 0.3452, 0.7335, 0.3554, 0.7165, 0.1484, 0.5364, 0.1623, 0.5225, 0.1623, 0.5225, 0.1484, 0.5364, 0.1631, 0.7078, 0.1685, 0.7132, 0.1623, 0.7275, 0.1484, 0.7136, 0.1685, 0.5368, 0.1631, 0.5422, 0.1484, 0.5364, 0.1623, 0.5225, 0.3422, 0.5387, 0.3376, 0.5327, 0.3452, 0.5165, 0.3554, 0.5335, 0.3376, 0.7173, 0.3422, 0.7113, 0.3554, 0.7165, 0.3452, 0.7335, 0.1631, 0.5422, 0.1631, 0.7078, 0.1484, 0.7136, 0.1484, 0.5364, 0.3376, 0.5327, 0.1685, 0.5368, 0.1623, 0.5225, 0.3452, 0.5165, 0.3422, 0.7113, 0.3422, 0.5387, 0.3554, 0.5335, 0.3554, 0.7165, 0.1685, 0.7132, 0.3376, 0.7173, 0.3452, 0.7335, 0.1623, 0.7275, 0.3422, 0.5387, 0.3422, 0.7113, 0.3422, 0.7113, 0.3422, 0.5387, 0.3376, 0.5327, 0.3422, 0.5387, 0.3422, 0.5387, 0.3376, 0.5327, 0.1685, 0.7132, 0.1631, 0.7078, 0.1631, 0.7078, 0.1685, 0.7132, 0.3376, 0.7173, 0.1685, 0.7132, 0.1685, 0.7132, 0.3376, 0.7173, 0.1685, 0.5368, 0.3376, 0.5327, 0.3376, 0.5327, 0.1685, 0.5368, 0.3422, 0.7113, 0.3376, 0.7173, 0.3376, 0.7173, 0.3422, 0.7113, 0.1631, 0.5422, 0.1685, 0.5368, 0.1685, 0.5368, 0.1631, 0.5422, 0.3422, 0.5387, 0.3422, 0.7113, 0.3422, 0.7113, 0.3422, 0.5387, 0.1685, 0.5368, 0.3376, 0.5327, 0.3376, 0.5327, 0.1631, 0.7078, 0.1631, 0.5422, 0.1631, 0.5422, 0.3376, 0.5327, 0.3422, 0.5387, 0.3422, 0.5387, 0.3376, 0.5327, 0.1685, 0.7132, 0.1631, 0.7078, 0.1685, 0.7132, 0.3376, 0.7173, 0.1685, 0.7132, 0.1685, 0.7132, 0.3376, 0.7173, 0.1685, 0.5368, 0.3376, 0.5327, 0.3376, 0.5327, 0.1685, 0.5368, 0.3422, 0.7113, 0.3376, 0.7173, 0.3376, 0.7173, 0.3422, 0.7113, 0.1631, 0.5422, 0.1685, 0.5368, 0.1685, 0.5368, 0.1631, 0.5422, 0.1631, 0.5422, 0.1685, 0.5368, 0.3376, 0.5327, 0.3422, 0.5387, 0.3422, 0.7113, 0.3376, 0.7173, 0.1685, 0.7132, 0.1631, 0.7078, 0.3422, 0.7113, 0.3376, 0.7173, 0.3376, 0.7173, 0.3422, 0.7113, 0.3422, 0.5387, 0.3422, 0.7113, 0.3422, 0.7113, 0.3422, 0.5387, 0.3376, 0.5327, 0.3422, 0.5387, 0.3422, 0.5387, 0.3376, 0.5327, 0.3376, 0.7173, 0.1685, 0.7132, 0.1685, 0.7132, 0.3376, 0.7173, 0.3422, 0.5387, 0.3422, 0.7113, 0.3422, 0.7113, 0.3422, 0.5387, 0.3422, 0.5387, 0.3422, 0.7113, 0.3422, 0.7113, 0.3422, 0.5387, 0.1631, 0.5422, 0.1685, 0.5368, 0.1685, 0.5368, 0.1631, 0.5422, 0.1631, 0.5422, 0.1685, 0.5368, 0.1685, 0.5368, 0.1631, 0.5422, 0.3422, 0.7113, 0.3376, 0.7173, 0.3376, 0.7173, 0.3422, 0.7113, 0.3422, 0.7113, 0.3376, 0.7173, 0.3376, 0.7173, 0.3422, 0.7113, 0.1685, 0.5368, 0.3376, 0.5327, 0.3376, 0.5327, 0.1685, 0.5368, 0.1685, 0.5368, 0.3376, 0.5327, 0.3376, 0.5327, 0.1685, 0.5368, 0.3376, 0.7173, 0.1685, 0.7132, 0.1685, 0.7132, 0.3376, 0.7173, 0.3376, 0.7173, 0.1685, 0.7132, 0.1685, 0.7132, 0.3376, 0.7173, 0.1685, 0.7132, 0.1631, 0.7078, 0.1631, 0.7078, 0.1685, 0.7132, 0.1685, 0.7132, 0.1631, 0.7078, 0.1631, 0.7078, 0.1685, 0.7132, 0.3376, 0.5327, 0.3422, 0.5387, 0.3422, 0.5387, 0.3376, 0.5327, 0.3376, 0.5327, 0.3422, 0.5387, 0.3422, 0.5387, 0.3376, 0.5327, 0.1631, 0.7078, 0.1631, 0.5422, 0.1631, 0.5422, 0.1631, 0.7078, 0.1631, 0.5422, 0.1631, 0.5422, 0.1631, 0.5422, 0.1631, 0.5422, 0.1631, 0.7078, 0.1631, 0.5422, 0.1631, 0.5422, 0.1631, 0.7078, 0.1631, 0.7078, 0.1631, 0.5422, 0.1631, 0.5422, 0.1631, 0.7078, 0.1631, 0.5422, 0.1631, 0.7078, 0.1631, 0.7078, 0.1631, 0.5422, 0.1631, 0.7078, 0.1631, 0.7078, 0.1631, 0.7078, 0.1631, 0.7078, 0.1631, 0.7078, 0.1631, 0.7078, 0.1631, 0.7078, 0.1631, 0.7078, 0.1631, 0.5422, 0.1631, 0.5422, 0.1631, 0.5422, 0.1631, 0.5422, 0.3376, 0.5327, 0.3422, 0.5387, 0.3422, 0.5387, 0.3376, 0.5327, 0.1685, 0.7132, 0.1631, 0.7078, 0.1631, 0.7078, 0.1685, 0.7132, 0.3376, 0.7173, 0.1685, 0.7132, 0.1685, 0.7132, 0.3376, 0.7173, 0.1685, 0.5368, 0.3376, 0.5327, 0.3376, 0.5327, 0.1685, 0.5368, 0.3422, 0.7113, 0.3376, 0.7173, 0.3376, 0.7173, 0.3422, 0.7113, 0.1631, 0.5422, 0.1685, 0.5368, 0.1685, 0.5368, 0.1631, 0.5422, 0.3422, 0.5387, 0.3422, 0.7113, 0.3422, 0.7113, 0.3422, 0.5387, 0.1631, 0.7024, 0.1631, 0.5476, 0.1631, 0.5476, 0.1631, 0.7024, 0.1631, 0.5422, 0.1631, 0.5476, 0.1631, 0.5547, 0.1631, 0.7024, 0.1631, 0.7077, 0.1631, 0.6953, 0.1631, 0.5476, 0.1631, 0.5422, 0.1631, 0.5547, 0.1631, 0.7078, 0.1631, 0.7024, 0.1631, 0.6953, 0.1631, 0.7078, 0.1631, 0.7077, 0.1631, 0.7024, 0.1631, 0.7024, 0.1631, 0.5422, 0.1631, 0.5422, 0.1631, 0.5476, 0.1631, 0.5476, 0.1631, 0.7024, 0.1631, 0.6953, 0.1631, 0.5547, 0.1631, 0.5476, 0.1631, 0.5476, 0.1631, 0.7024, 0.1631, 0.5422, 0.1631, 0.5547, 0.1631, 0.6953, 0.1631, 0.7077, 0.1631, 0.7078, 0.1631, 0.5422, 0.1631, 0.5476, 0.1631, 0.5476, 0.1631, 0.5476, 0.1631, 0.5476, 0.1631, 0.5422, 0.1631, 0.5422, 0.1631, 0.5422, 0.1631, 0.5422, 0.1631, 0.7024, 0.1631, 0.7024, 0.1631, 0.7024, 0.1631, 0.7024, 0.1631, 0.7077, 0.1631, 0.7078, 0.1631, 0.7078, 0.1631, 0.7078, 0.1631, 0.5476, 0.1631, 0.5547, 0.1631, 0.6953, 0.1631, 0.7024, 0.1631, 0.7024, 0.1631, 0.5476, 0.1631, 0.7078, 0.1631, 0.6953, 0.1631, 0.5547, 0.1631, 0.5422, 0.1631, 0.5422, 0.1631, 0.7078])
me_cube_003.update()

# ---- objects
ob_light = bpy.data.objects.new('Light', light_light)
ob_camera = bpy.data.objects.new('Camera', cam_camera)
ob_empty = bpy.data.objects.new('Empty', None)
ob_cube = bpy.data.objects.new('Cube', me_cube_001)
ob_empty_001 = bpy.data.objects.new('Empty.001', None)
ob_cube_001 = bpy.data.objects.new('Cube.001', me_cube_002)
ob_cube_002 = bpy.data.objects.new('Cube.002', me_cube_003)

# ---- transforms, parenting, visibility, modifiers, constraints
ob_light.location = (4.076, 1.005, 5.904)
ob_light.rotation_euler = (0.6503, 0.05522, 1.866)
ob_light.lock_rotations_4d = False
ob_light.empty_display_type = 'ARROWS'
ob_light.color = (0.0, 0.0, 0.0, 0.0)
ob_light.lineart.crease_threshold = 0.0
ob_camera.location = (7.359, -6.926, 4.958)
ob_camera.rotation_euler = (1.109, 0.0, 0.8149)
ob_camera.lock_rotations_4d = False
ob_camera.empty_display_type = 'ARROWS'
ob_camera.color = (0.0, 0.0, 0.0, 0.0)
ob_camera.display_type = 'WIRE'
ob_camera.lineart.crease_threshold = 0.0
ob_empty.location = (0.0, 4.513, -0.2344)
ob_empty.rotation_euler = (1.571, -0.0, 0.0)
ob_empty.empty_display_type = 'IMAGE'
ob_empty.empty_display_size = 5.0
ob_cube.location = (-1.24, -1.095, 0.5344)
ob_cube.scale = (0.4598, 0.4598, 0.05189)
ob_empty_001.location = (-6.686, -0.3359, 0.03497)
ob_empty_001.rotation_euler = (1.571, -0.0, -0.0)
ob_empty_001.empty_display_type = 'IMAGE'
ob_empty_001.empty_display_size = 5.0
ob_cube_001.location = (-2.151, -0.5826, -0.05566)
ob_cube_001.rotation_euler = (0.0, -0.0, 4.173)
ob_cube_001.scale = (-0.3132, -0.2144, -0.08688)
ob_cube_002.location = (-0.3668, -0.5282, -0.05808)
ob_cube_002.rotation_euler = (0.0, -0.0, -0.8959)
ob_cube_002.scale = (-0.3132, -0.2144, -0.08688)

# ---- collection membership
col_collection.objects.link(ob_light)
col_collection.objects.link(ob_camera)
col_collection.objects.link(ob_empty)
col_collection.objects.link(ob_cube)
col_collection.objects.link(ob_empty_001)
col_collection.objects.link(ob_cube_001)
col_collection.objects.link(ob_cube_002)

# ---- scene / render settings (as saved in the file)
scene.camera = ob_camera
scene.frame_start = 1; scene.frame_end = 250; scene.frame_set(1)
scene.render.engine = 'BLENDER_EEVEE_NEXT'
bpy.context.view_layer.update()
